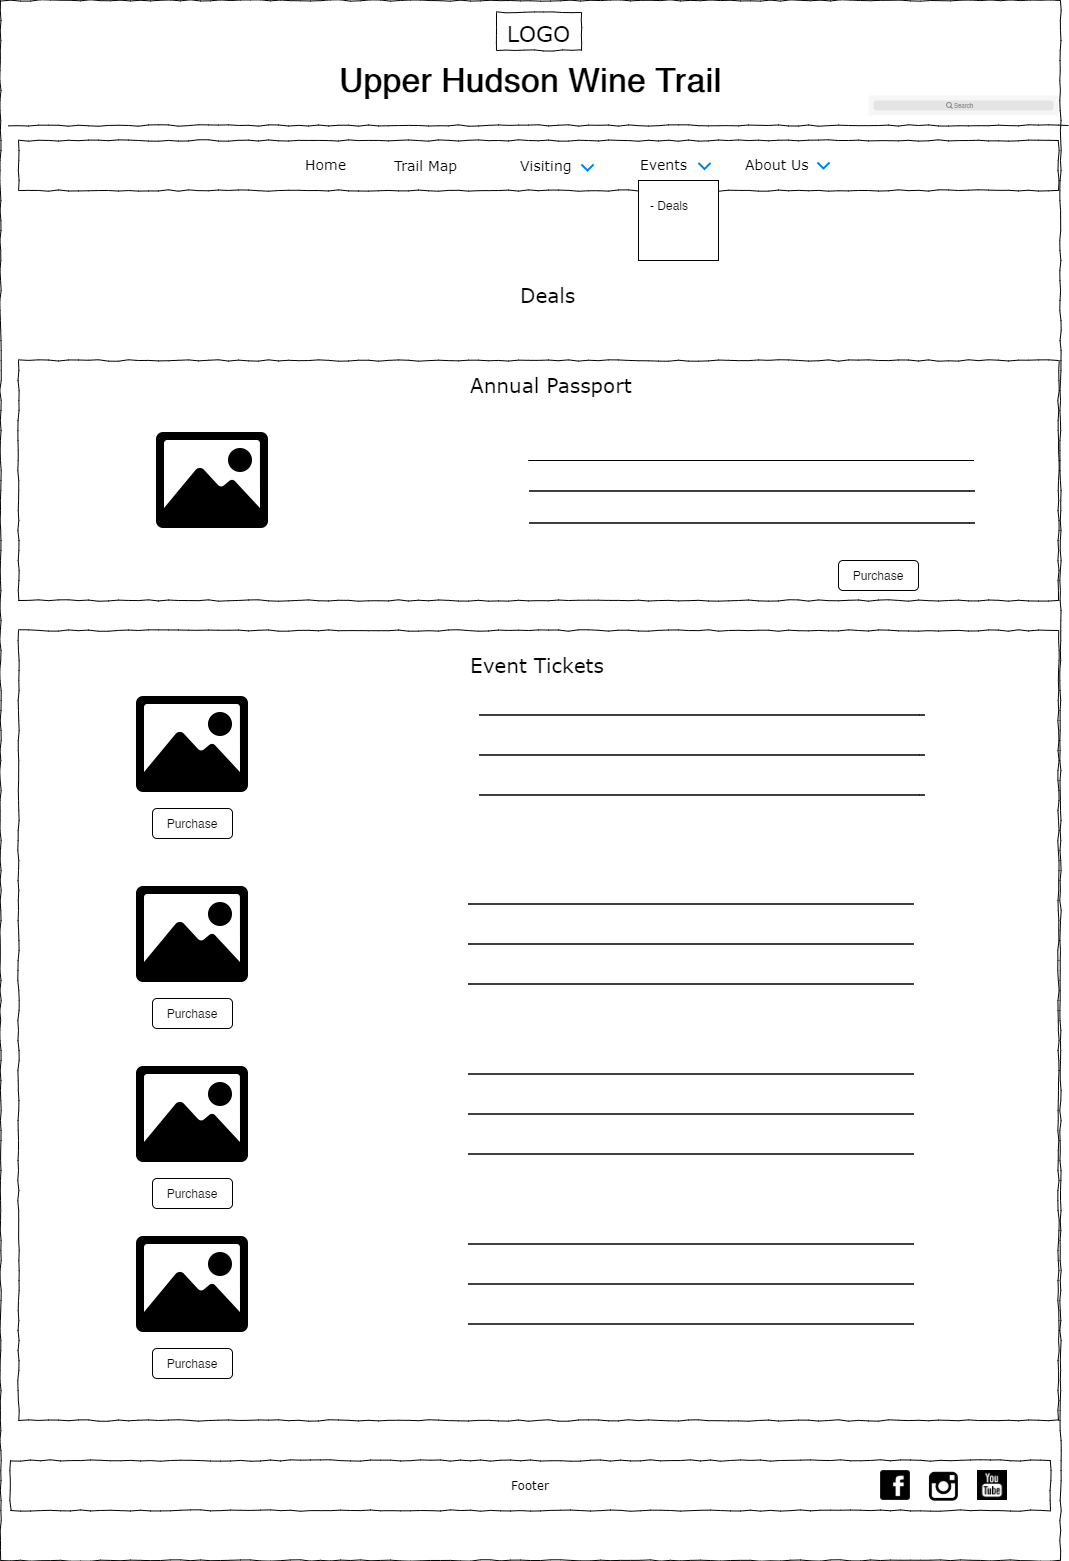

The diagram above was exported from draw.io. Its source (the exported page's mxGraphModel, read from the mxfile embedded in the PNG):
<mxGraphModel dx="1209" dy="573" grid="1" gridSize="10" guides="1" tooltips="1" connect="1" arrows="1" fold="1" page="1" pageScale="1" pageWidth="1100" pageHeight="850" background="#ffffff" math="0" shadow="0">
  <root>
    <mxCell id="0" />
    <mxCell id="1" parent="0" />
    <mxCell id="pxWqi_s6VaNR9iK2D3JS-17" value="" style="whiteSpace=wrap;html=1;rounded=0;shadow=0;labelBackgroundColor=none;strokeWidth=1;fillColor=none;fontFamily=Verdana;fontSize=12;align=center;comic=1;" vertex="1" parent="1">
      <mxGeometry x="30" y="650" width="1040" height="790" as="geometry" />
    </mxCell>
    <mxCell id="677b7b8949515195-1" value="" style="whiteSpace=wrap;html=1;rounded=0;shadow=0;labelBackgroundColor=none;strokeColor=#000000;strokeWidth=1;fillColor=none;fontFamily=Verdana;fontSize=12;fontColor=#000000;align=center;comic=1;" parent="1" vertex="1">
      <mxGeometry x="12" y="20" width="1060" height="1560" as="geometry" />
    </mxCell>
    <mxCell id="pxWqi_s6VaNR9iK2D3JS-13" value="" style="whiteSpace=wrap;html=1;rounded=0;shadow=0;labelBackgroundColor=none;strokeWidth=1;fillColor=none;fontFamily=Verdana;fontSize=12;align=center;comic=1;" vertex="1" parent="1">
      <mxGeometry x="30" y="380" width="1040" height="240" as="geometry" />
    </mxCell>
    <mxCell id="677b7b8949515195-2" value="&lt;font style=&quot;font-size: 22px&quot;&gt;LOGO&lt;/font&gt;" style="whiteSpace=wrap;html=1;rounded=0;shadow=0;labelBackgroundColor=none;strokeWidth=1;fontFamily=Verdana;fontSize=28;align=center;comic=1;" parent="1" vertex="1">
      <mxGeometry x="508" y="32" width="85" height="38" as="geometry" />
    </mxCell>
    <mxCell id="677b7b8949515195-9" value="" style="line;strokeWidth=1;html=1;rounded=0;shadow=0;labelBackgroundColor=none;fillColor=none;fontFamily=Verdana;fontSize=14;fontColor=#000000;align=center;comic=1;" parent="1" vertex="1">
      <mxGeometry x="20" y="140" width="1060" height="10" as="geometry" />
    </mxCell>
    <mxCell id="677b7b8949515195-10" value="" style="whiteSpace=wrap;html=1;rounded=0;shadow=0;labelBackgroundColor=none;strokeWidth=1;fillColor=none;fontFamily=Verdana;fontSize=12;align=center;comic=1;" parent="1" vertex="1">
      <mxGeometry x="30" y="160" width="1040" height="50" as="geometry" />
    </mxCell>
    <mxCell id="677b7b8949515195-11" value="Home" style="text;html=1;points=[];align=left;verticalAlign=top;spacingTop=-4;fontSize=14;fontFamily=Verdana" parent="1" vertex="1">
      <mxGeometry x="315" y="174" width="60" height="20" as="geometry" />
    </mxCell>
    <mxCell id="677b7b8949515195-12" value="Trail Map" style="text;html=1;points=[];align=left;verticalAlign=top;spacingTop=-4;fontSize=14;fontFamily=Verdana" parent="1" vertex="1">
      <mxGeometry x="404" y="174.5" width="60" height="19" as="geometry" />
    </mxCell>
    <mxCell id="x5q5EDNmhLwT_21sWx4b-1" value="" style="shape=image;html=1;verticalAlign=top;verticalLabelPosition=bottom;labelBackgroundColor=#ffffff;imageAspect=0;aspect=fixed;image=https://cdn3.iconfinder.com/data/icons/wpzoom-developer-icon-set/500/01-128.png" parent="1" vertex="1">
      <mxGeometry x="890" y="1488" width="34" height="34" as="geometry" />
    </mxCell>
    <mxCell id="x5q5EDNmhLwT_21sWx4b-2" value="" style="shape=image;html=1;verticalAlign=top;verticalLabelPosition=bottom;labelBackgroundColor=#ffffff;imageAspect=0;aspect=fixed;image=https://cdn3.iconfinder.com/data/icons/picons-social/57/38-instagram-128.png" parent="1" vertex="1">
      <mxGeometry x="939" y="1489" width="33" height="33" as="geometry" />
    </mxCell>
    <mxCell id="x5q5EDNmhLwT_21sWx4b-3" value="Events" style="text;html=1;points=[];align=left;verticalAlign=top;spacingTop=-4;fontSize=14;fontFamily=Verdana" parent="1" vertex="1">
      <mxGeometry x="650" y="174" width="60" height="20" as="geometry" />
    </mxCell>
    <mxCell id="x5q5EDNmhLwT_21sWx4b-4" value="About Us" style="text;html=1;points=[];align=left;verticalAlign=top;spacingTop=-4;fontSize=14;fontFamily=Verdana" parent="1" vertex="1">
      <mxGeometry x="755" y="174" width="60" height="20" as="geometry" />
    </mxCell>
    <mxCell id="x5q5EDNmhLwT_21sWx4b-41" value="Footer" style="whiteSpace=wrap;html=1;rounded=0;shadow=0;labelBackgroundColor=none;strokeWidth=1;fillColor=none;fontFamily=Verdana;fontSize=12;align=center;comic=1;" parent="1" vertex="1">
      <mxGeometry x="22" y="1480" width="1040" height="50" as="geometry" />
    </mxCell>
    <mxCell id="Dj7FDUDoyI19KXcojeiz-5" value="" style="html=1;verticalLabelPosition=bottom;labelBackgroundColor=#ffffff;verticalAlign=top;shadow=0;dashed=0;strokeWidth=2;shape=mxgraph.ios7.misc.down;strokeColor=#0080f0;" parent="1" vertex="1">
      <mxGeometry x="829" y="182" width="12" height="6" as="geometry" />
    </mxCell>
    <mxCell id="C7T5lcY4Xh3fgn_umm_E-2" value="" style="html=1;verticalLabelPosition=bottom;labelBackgroundColor=#ffffff;verticalAlign=top;shadow=0;dashed=0;strokeWidth=2;shape=mxgraph.ios7.misc.down;strokeColor=#0080f0;" parent="1" vertex="1">
      <mxGeometry x="710" y="182.5" width="12" height="6" as="geometry" />
    </mxCell>
    <mxCell id="C7T5lcY4Xh3fgn_umm_E-3" value="Visiting" style="text;html=1;points=[];align=left;verticalAlign=top;spacingTop=-4;fontSize=14;fontFamily=Verdana" parent="1" vertex="1">
      <mxGeometry x="530" y="174.5" width="60" height="19" as="geometry" />
    </mxCell>
    <mxCell id="C7T5lcY4Xh3fgn_umm_E-4" value="" style="html=1;verticalLabelPosition=bottom;labelBackgroundColor=#ffffff;verticalAlign=top;shadow=0;dashed=0;strokeWidth=2;shape=mxgraph.ios7.misc.down;strokeColor=#0080f0;" parent="1" vertex="1">
      <mxGeometry x="593" y="184" width="12" height="6" as="geometry" />
    </mxCell>
    <mxCell id="C7T5lcY4Xh3fgn_umm_E-77" value="" style="shape=image;html=1;verticalAlign=top;verticalLabelPosition=bottom;labelBackgroundColor=#ffffff;imageAspect=0;aspect=fixed;image=https://cdn1.iconfinder.com/data/icons/social-black-buttons/512/youtube_v2-128.png" parent="1" vertex="1">
      <mxGeometry x="989" y="1490" width="30" height="30" as="geometry" />
    </mxCell>
    <mxCell id="C7T5lcY4Xh3fgn_umm_E-88" value="" style="shape=rect;fillColor=#F6F6F6;strokeColor=none;" parent="1" vertex="1">
      <mxGeometry x="880" y="115" width="190" height="20" as="geometry" />
    </mxCell>
    <mxCell id="C7T5lcY4Xh3fgn_umm_E-89" value="" style="html=1;strokeWidth=1;shadow=0;dashed=0;shape=mxgraph.ios7ui.marginRect;rx=3;ry=3;rectMargin=5;fillColor=#E4E4E4;strokeColor=none;" parent="C7T5lcY4Xh3fgn_umm_E-88" vertex="1">
      <mxGeometry width="190" height="20" as="geometry" />
    </mxCell>
    <mxCell id="C7T5lcY4Xh3fgn_umm_E-90" value="Search" style="shape=mxgraph.ios7.icons.looking_glass;strokeColor=#878789;fillColor=none;fontColor=#878789;labelPosition=right;verticalLabelPosition=middle;align=left;verticalAlign=middle;fontSize=6;fontStyle=0;spacingTop=2;" parent="C7T5lcY4Xh3fgn_umm_E-88" vertex="1">
      <mxGeometry x="0.5" y="0.5" width="6" height="6" relative="1" as="geometry">
        <mxPoint x="-17" y="-3" as="offset" />
      </mxGeometry>
    </mxCell>
    <mxCell id="C7T5lcY4Xh3fgn_umm_E-91" value="&lt;b style=&quot;font-size: 33px&quot;&gt;&lt;font style=&quot;font-size: 33px&quot;&gt;Upper Hudson Wine Trail&lt;/font&gt;&lt;/b&gt;" style="text;html=1;strokeColor=none;fillColor=none;align=center;verticalAlign=middle;whiteSpace=wrap;rounded=0;fontSize=33;" parent="1" vertex="1">
      <mxGeometry x="258" y="90" width="568" height="20" as="geometry" />
    </mxCell>
    <mxCell id="ebTW5YM5bdVL9LTebMaf-2" value="" style="whiteSpace=wrap;html=1;aspect=fixed;" parent="1" vertex="1">
      <mxGeometry x="650" y="200" width="80" height="80" as="geometry" />
    </mxCell>
    <mxCell id="ebTW5YM5bdVL9LTebMaf-3" value="- Deals" style="text;html=1;strokeColor=none;fillColor=none;align=center;verticalAlign=middle;whiteSpace=wrap;rounded=0;" parent="1" vertex="1">
      <mxGeometry x="632" y="200" width="98" height="50" as="geometry" />
    </mxCell>
    <mxCell id="ebTW5YM5bdVL9LTebMaf-6" value="Deals" style="text;html=1;points=[];align=left;verticalAlign=top;spacingTop=-4;fontSize=20;fontFamily=Verdana" parent="1" vertex="1">
      <mxGeometry x="530" y="300" width="170" height="20" as="geometry" />
    </mxCell>
    <mxCell id="ebTW5YM5bdVL9LTebMaf-22" value="" style="shape=image;html=1;verticalAlign=top;verticalLabelPosition=bottom;labelBackgroundColor=#ffffff;imageAspect=0;aspect=fixed;image=https://cdn4.iconfinder.com/data/icons/ionicons/512/icon-image-128.png" parent="1" vertex="1">
      <mxGeometry x="140" y="700" width="128" height="128" as="geometry" />
    </mxCell>
    <mxCell id="ebTW5YM5bdVL9LTebMaf-30" value="" style="endArrow=none;html=1;entryX=0;entryY=0.5;entryDx=0;entryDy=0;" parent="1" edge="1">
      <mxGeometry width="50" height="50" relative="1" as="geometry">
        <mxPoint x="539.9999999999998" y="480" as="sourcePoint" />
        <mxPoint x="539.9999999999998" y="480" as="targetPoint" />
        <Array as="points">
          <mxPoint x="990.5" y="480" />
        </Array>
      </mxGeometry>
    </mxCell>
    <mxCell id="pxWqi_s6VaNR9iK2D3JS-4" value="" style="shape=image;html=1;verticalAlign=top;verticalLabelPosition=bottom;labelBackgroundColor=#ffffff;imageAspect=0;aspect=fixed;image=https://cdn4.iconfinder.com/data/icons/ionicons/512/icon-image-128.png" vertex="1" parent="1">
      <mxGeometry x="160" y="436" width="128" height="128" as="geometry" />
    </mxCell>
    <mxCell id="pxWqi_s6VaNR9iK2D3JS-21" value="" style="endArrow=none;html=1;entryX=0;entryY=0.5;entryDx=0;entryDy=0;" edge="1" parent="1">
      <mxGeometry width="50" height="50" relative="1" as="geometry">
        <mxPoint x="540.7499999999998" y="510.5" as="sourcePoint" />
        <mxPoint x="540.7499999999998" y="510.5" as="targetPoint" />
        <Array as="points">
          <mxPoint x="991.25" y="510.5" />
        </Array>
      </mxGeometry>
    </mxCell>
    <mxCell id="pxWqi_s6VaNR9iK2D3JS-22" value="" style="endArrow=none;html=1;entryX=0;entryY=0.5;entryDx=0;entryDy=0;" edge="1" parent="1">
      <mxGeometry width="50" height="50" relative="1" as="geometry">
        <mxPoint x="540.7499999999998" y="542.5" as="sourcePoint" />
        <mxPoint x="540.7499999999998" y="542.5" as="targetPoint" />
        <Array as="points">
          <mxPoint x="991.25" y="542.5" />
        </Array>
      </mxGeometry>
    </mxCell>
    <mxCell id="pxWqi_s6VaNR9iK2D3JS-25" value="" style="shape=image;html=1;verticalAlign=top;verticalLabelPosition=bottom;labelBackgroundColor=#ffffff;imageAspect=0;aspect=fixed;image=https://cdn4.iconfinder.com/data/icons/ionicons/512/icon-image-128.png" vertex="1" parent="1">
      <mxGeometry x="140" y="890" width="128" height="128" as="geometry" />
    </mxCell>
    <mxCell id="pxWqi_s6VaNR9iK2D3JS-26" value="" style="endArrow=none;html=1;entryX=0;entryY=0.5;entryDx=0;entryDy=0;" edge="1" parent="1">
      <mxGeometry width="50" height="50" relative="1" as="geometry">
        <mxPoint x="490.7499999999998" y="734.5" as="sourcePoint" />
        <mxPoint x="490.7499999999998" y="734.5" as="targetPoint" />
        <Array as="points">
          <mxPoint x="941.25" y="734.5" />
        </Array>
      </mxGeometry>
    </mxCell>
    <mxCell id="pxWqi_s6VaNR9iK2D3JS-27" value="" style="endArrow=none;html=1;entryX=0;entryY=0.5;entryDx=0;entryDy=0;" edge="1" parent="1">
      <mxGeometry width="50" height="50" relative="1" as="geometry">
        <mxPoint x="490.7499999999998" y="774.5" as="sourcePoint" />
        <mxPoint x="490.7499999999998" y="774.5" as="targetPoint" />
        <Array as="points">
          <mxPoint x="941.25" y="774.5" />
        </Array>
      </mxGeometry>
    </mxCell>
    <mxCell id="pxWqi_s6VaNR9iK2D3JS-28" value="" style="endArrow=none;html=1;entryX=0;entryY=0.5;entryDx=0;entryDy=0;" edge="1" parent="1">
      <mxGeometry width="50" height="50" relative="1" as="geometry">
        <mxPoint x="490.7499999999998" y="814.5" as="sourcePoint" />
        <mxPoint x="490.7499999999998" y="814.5" as="targetPoint" />
        <Array as="points">
          <mxPoint x="941.25" y="814.5" />
        </Array>
      </mxGeometry>
    </mxCell>
    <mxCell id="pxWqi_s6VaNR9iK2D3JS-29" value="" style="endArrow=none;html=1;entryX=0;entryY=0.5;entryDx=0;entryDy=0;" edge="1" parent="1">
      <mxGeometry width="50" height="50" relative="1" as="geometry">
        <mxPoint x="479.9999999999998" y="923.5" as="sourcePoint" />
        <mxPoint x="479.9999999999998" y="923.5" as="targetPoint" />
        <Array as="points">
          <mxPoint x="930.5" y="923.5" />
        </Array>
      </mxGeometry>
    </mxCell>
    <mxCell id="pxWqi_s6VaNR9iK2D3JS-30" value="" style="endArrow=none;html=1;entryX=0;entryY=0.5;entryDx=0;entryDy=0;" edge="1" parent="1">
      <mxGeometry width="50" height="50" relative="1" as="geometry">
        <mxPoint x="479.9999999999998" y="963.5" as="sourcePoint" />
        <mxPoint x="479.9999999999998" y="963.5" as="targetPoint" />
        <Array as="points">
          <mxPoint x="930.5" y="963.5" />
        </Array>
      </mxGeometry>
    </mxCell>
    <mxCell id="pxWqi_s6VaNR9iK2D3JS-31" value="" style="endArrow=none;html=1;entryX=0;entryY=0.5;entryDx=0;entryDy=0;" edge="1" parent="1">
      <mxGeometry width="50" height="50" relative="1" as="geometry">
        <mxPoint x="479.9999999999998" y="1003.5" as="sourcePoint" />
        <mxPoint x="479.9999999999998" y="1003.5" as="targetPoint" />
        <Array as="points">
          <mxPoint x="930.5" y="1003.5" />
        </Array>
      </mxGeometry>
    </mxCell>
    <mxCell id="pxWqi_s6VaNR9iK2D3JS-32" value="Annual Passport" style="text;html=1;points=[];align=left;verticalAlign=top;spacingTop=-4;fontSize=20;fontFamily=Verdana" vertex="1" parent="1">
      <mxGeometry x="480" y="390" width="170" height="20" as="geometry" />
    </mxCell>
    <mxCell id="pxWqi_s6VaNR9iK2D3JS-33" value="&lt;font style=&quot;font-size: 12px&quot;&gt;Purchase&lt;/font&gt;" style="rounded=1;whiteSpace=wrap;html=1;fontSize=10;labelBackgroundColor=none;fillColor=none;" vertex="1" parent="1">
      <mxGeometry x="850" y="580" width="80" height="30" as="geometry" />
    </mxCell>
    <mxCell id="pxWqi_s6VaNR9iK2D3JS-34" value="Event Tickets" style="text;html=1;points=[];align=left;verticalAlign=top;spacingTop=-4;fontSize=20;fontFamily=Verdana" vertex="1" parent="1">
      <mxGeometry x="480" y="670" width="170" height="20" as="geometry" />
    </mxCell>
    <mxCell id="pxWqi_s6VaNR9iK2D3JS-35" value="" style="shape=image;html=1;verticalAlign=top;verticalLabelPosition=bottom;labelBackgroundColor=#ffffff;imageAspect=0;aspect=fixed;image=https://cdn4.iconfinder.com/data/icons/ionicons/512/icon-image-128.png" vertex="1" parent="1">
      <mxGeometry x="140" y="1070" width="128" height="128" as="geometry" />
    </mxCell>
    <mxCell id="pxWqi_s6VaNR9iK2D3JS-36" value="" style="endArrow=none;html=1;entryX=0;entryY=0.5;entryDx=0;entryDy=0;" edge="1" parent="1">
      <mxGeometry width="50" height="50" relative="1" as="geometry">
        <mxPoint x="479.9999999999998" y="1093.5" as="sourcePoint" />
        <mxPoint x="479.9999999999998" y="1093.5" as="targetPoint" />
        <Array as="points">
          <mxPoint x="930.5" y="1093.5" />
        </Array>
      </mxGeometry>
    </mxCell>
    <mxCell id="pxWqi_s6VaNR9iK2D3JS-37" value="" style="endArrow=none;html=1;entryX=0;entryY=0.5;entryDx=0;entryDy=0;" edge="1" parent="1">
      <mxGeometry width="50" height="50" relative="1" as="geometry">
        <mxPoint x="479.9999999999998" y="1133.5" as="sourcePoint" />
        <mxPoint x="479.9999999999998" y="1133.5" as="targetPoint" />
        <Array as="points">
          <mxPoint x="930.5" y="1133.5" />
        </Array>
      </mxGeometry>
    </mxCell>
    <mxCell id="pxWqi_s6VaNR9iK2D3JS-38" value="" style="endArrow=none;html=1;entryX=0;entryY=0.5;entryDx=0;entryDy=0;" edge="1" parent="1">
      <mxGeometry width="50" height="50" relative="1" as="geometry">
        <mxPoint x="479.9999999999998" y="1173.5" as="sourcePoint" />
        <mxPoint x="479.9999999999998" y="1173.5" as="targetPoint" />
        <Array as="points">
          <mxPoint x="930.5" y="1173.5" />
        </Array>
      </mxGeometry>
    </mxCell>
    <mxCell id="pxWqi_s6VaNR9iK2D3JS-39" value="" style="shape=image;html=1;verticalAlign=top;verticalLabelPosition=bottom;labelBackgroundColor=#ffffff;imageAspect=0;aspect=fixed;image=https://cdn4.iconfinder.com/data/icons/ionicons/512/icon-image-128.png" vertex="1" parent="1">
      <mxGeometry x="140" y="1240" width="128" height="128" as="geometry" />
    </mxCell>
    <mxCell id="pxWqi_s6VaNR9iK2D3JS-40" value="" style="endArrow=none;html=1;entryX=0;entryY=0.5;entryDx=0;entryDy=0;" edge="1" parent="1">
      <mxGeometry width="50" height="50" relative="1" as="geometry">
        <mxPoint x="479.9999999999998" y="1263.5" as="sourcePoint" />
        <mxPoint x="479.9999999999998" y="1263.5" as="targetPoint" />
        <Array as="points">
          <mxPoint x="930.5" y="1263.5" />
        </Array>
      </mxGeometry>
    </mxCell>
    <mxCell id="pxWqi_s6VaNR9iK2D3JS-41" value="" style="endArrow=none;html=1;entryX=0;entryY=0.5;entryDx=0;entryDy=0;" edge="1" parent="1">
      <mxGeometry width="50" height="50" relative="1" as="geometry">
        <mxPoint x="479.9999999999998" y="1303.5" as="sourcePoint" />
        <mxPoint x="479.9999999999998" y="1303.5" as="targetPoint" />
        <Array as="points">
          <mxPoint x="930.5" y="1303.5" />
        </Array>
      </mxGeometry>
    </mxCell>
    <mxCell id="pxWqi_s6VaNR9iK2D3JS-42" value="" style="endArrow=none;html=1;entryX=0;entryY=0.5;entryDx=0;entryDy=0;" edge="1" parent="1">
      <mxGeometry width="50" height="50" relative="1" as="geometry">
        <mxPoint x="479.9999999999998" y="1343.5" as="sourcePoint" />
        <mxPoint x="479.9999999999998" y="1343.5" as="targetPoint" />
        <Array as="points">
          <mxPoint x="930.5" y="1343.5" />
        </Array>
      </mxGeometry>
    </mxCell>
    <mxCell id="pxWqi_s6VaNR9iK2D3JS-45" value="&lt;font style=&quot;font-size: 12px&quot;&gt;Purchase&lt;/font&gt;" style="rounded=1;whiteSpace=wrap;html=1;fontSize=10;labelBackgroundColor=none;fillColor=none;" vertex="1" parent="1">
      <mxGeometry x="164" y="828" width="80" height="30" as="geometry" />
    </mxCell>
    <mxCell id="pxWqi_s6VaNR9iK2D3JS-46" value="&lt;font style=&quot;font-size: 12px&quot;&gt;Purchase&lt;/font&gt;" style="rounded=1;whiteSpace=wrap;html=1;fontSize=10;labelBackgroundColor=none;fillColor=none;" vertex="1" parent="1">
      <mxGeometry x="164" y="1018" width="80" height="30" as="geometry" />
    </mxCell>
    <mxCell id="pxWqi_s6VaNR9iK2D3JS-47" value="&lt;font style=&quot;font-size: 12px&quot;&gt;Purchase&lt;/font&gt;" style="rounded=1;whiteSpace=wrap;html=1;fontSize=10;labelBackgroundColor=none;fillColor=none;" vertex="1" parent="1">
      <mxGeometry x="164" y="1198" width="80" height="30" as="geometry" />
    </mxCell>
    <mxCell id="pxWqi_s6VaNR9iK2D3JS-48" value="&lt;font style=&quot;font-size: 12px&quot;&gt;Purchase&lt;/font&gt;" style="rounded=1;whiteSpace=wrap;html=1;fontSize=10;labelBackgroundColor=none;fillColor=none;" vertex="1" parent="1">
      <mxGeometry x="164" y="1368" width="80" height="30" as="geometry" />
    </mxCell>
  </root>
</mxGraphModel>